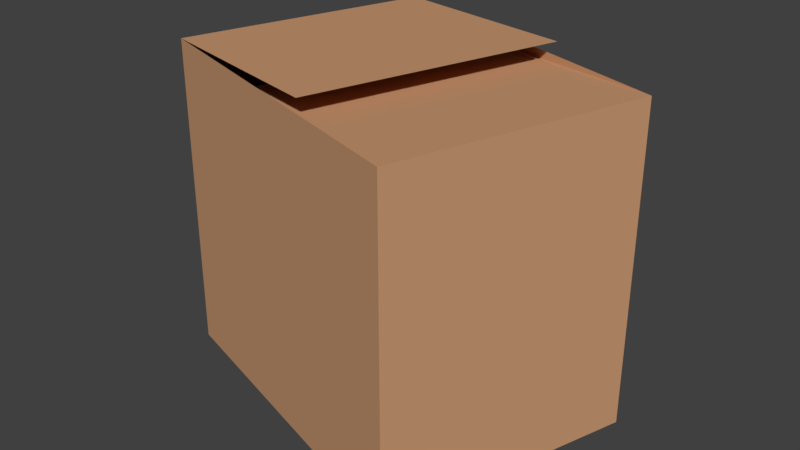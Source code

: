 # Source: box1.blend  (saved by Blender 2.79.0; exported with 4.5.12 LTS)
import bpy
from mathutils import Matrix  # noqa: F401  (used for matrix-valued properties, if any)

bpy.ops.wm.read_factory_settings(use_empty=True)
scene = bpy.context.scene
scene.name = 'Scene'

# ---- collections
col_collection_1 = bpy.data.collections.new('Collection 1'); scene.collection.children.link(col_collection_1)

# ---- materials (node trees are filled in below, after node groups)
mat_box = bpy.data.materials.new('Box')
mat_box.alpha_threshold = 0.0
mat_box.use_transparent_shadow = False
mat_box.diffuse_color = (0.6015, 0.3246, 0.1718, 1.0)
mat_box.roughness = 0.5

# ---- material node trees

# ---- world
world_world = bpy.data.worlds.new('World'); scene.world = world_world
world_world.color = (0.05088, 0.05088, 0.05088)
world_world.use_sun_shadow = False
world_world.sun_shadow_jitter_overblur = 0.0
world_world.cycles.sampling_method = 'MANUAL'

# ---- meshes
me_cube_002 = bpy.data.meshes.new('Cube.002')
me_cube_002.from_pydata([(0.2329, -0.3252, 2.384e-07), (0.2329, -0.3252, 0.6), (-0.3774, -0.1326, 2.384e-07), (-0.3774, -0.1326, 0.6), (0.3774, 0.1326, 2.384e-07), (0.3774, 0.1326, 0.6), (-0.2329, 0.3252, 2.384e-07), (-0.2329, 0.3252, 0.6), (0.02314, -0.259, 0.6), (0.1676, 0.1988, 0.6), (0.2329, -0.3252, 0.6), (0.3774, 0.1326, 0.6), (-0.1676, -0.1988, 0.5746), (-0.02314, 0.259, 0.5746), (-0.3774, -0.1326, 0.6), (-0.2329, 0.3252, 0.6), (0.02314, -0.259, 0.6245), (0.1676, 0.1988, 0.6245), (0.2222, -0.3092, 0.018), (0.2222, -0.3092, 0.588), (-0.3576, -0.1262, 0.018), (-0.3576, -0.1262, 0.588), (0.3595, 0.1256, 0.018), (0.3595, 0.1256, 0.588), (-0.2203, 0.3086, 0.018), (-0.2203, 0.3086, 0.588), (0.02294, -0.2463, 0.588), (0.1602, 0.1885, 0.588)], [], [(0, 1, 8, 3, 2), (2, 3, 7, 6), (6, 7, 9, 5, 4), (4, 5, 1, 0), (2, 6, 4, 0), (16, 17, 15, 14), (10, 11, 13, 12), (18, 20, 21, 26, 19), (20, 24, 25, 21), (24, 22, 23, 27, 25), (22, 18, 19, 23)])
_uv = me_cube_002.uv_layers.new(name='UVMap')
_uv.uv.foreach_set('vector', [0.6414, 0.07173, 0.6414, 0.2844, 0.566, 0.2844, 0.4222, 0.2844, 0.4222, 0.07173, 0.6948, 0.6301, 0.6948, 0.4247, 0.865, 0.4247, 0.865, 0.6301, 0.0709, 0.06849, 0.2836, 0.06849, 0.2836, 0.2123, 0.2836, 0.2877, 0.0709, 0.2877, 0.3829, 0.6301, 0.3829, 0.4247, 0.553, 0.4247, 0.553, 0.6301, 0.2411, 0.6438, 0.0709, 0.6438, 0.0709, 0.4247, 0.2411, 0.4247, 0.532, 0.7671, 0.532, 0.9315, 0.3829, 0.9315, 0.3829, 0.7671, 0.9291, 0.06849, 0.9291, 0.2329, 0.7799, 0.2329, 0.7799, 0.06849, 0.2461, 0.434, 0.07594, 0.434, 0.07594, 0.6394, 0.2198, 0.6394, 0.2461, 0.6394, 0.07594, 0.6394, 0.2461, 0.6394, 0.2461, 0.434, 0.07594, 0.434, 0.07594, 0.434, 0.07594, 0.6394, 0.2461, 0.6394, 0.2461, 0.5641, 0.2461, 0.434, 0.07594, 0.6394, 0.2461, 0.6394, 0.2461, 0.434, 0.07594, 0.434])
me_cube_002.materials.append(mat_box)
me_cube_002.use_remesh_preserve_volume = False
me_cube_002.use_remesh_preserve_attributes = False
me_cube_002.use_mirror_vertex_groups = False
me_cube_002.update()

# ---- objects
ob_box = bpy.data.objects.new('Box', me_cube_002)

# ---- transforms, parenting, visibility, modifiers, constraints
ob_box.location = (0.0, 0.0, 0.0)
ob_box.lineart.crease_threshold = 0.0

# ---- collection membership
col_collection_1.objects.link(ob_box)

# ---- scene / render settings (as saved in the file)
scene.frame_start = 1; scene.frame_end = 250; scene.frame_set(1)
scene.render.engine = 'BLENDER_EEVEE_NEXT'
scene.render.resolution_percentage = 50
scene.render.dither_intensity = 0.0
scene.cycles.use_denoising = False
scene.cycles.samples = 128
scene.cycles.sampling_pattern = 'TABULATED_SOBOL'
scene.cycles.use_adaptive_sampling = False
scene.cycles.use_light_tree = False
scene.cycles.blur_glossy = 0.0
scene.cycles.sample_clamp_indirect = 0.0
scene.view_settings.view_transform = 'Standard'
bpy.context.view_layer.update()

# ---- added for rendering (the .blend has no active camera and no usable light): camera, sun
cam_auto = bpy.data.cameras.new('AutoCamera')
cam_auto.lens = 50.0
cam_auto.sensor_width = 36.0
cam_auto.clip_end = 1000.0
ob_auto_camera = bpy.data.objects.new('AutoCamera', cam_auto)
scene.collection.objects.link(ob_auto_camera)
ob_auto_camera.location = (1.08795, -1.30554, 1.18263)
ob_auto_camera.rotation_euler = (1.09748, -7.21219e-08, 0.694738)
scene.camera = ob_auto_camera
light_auto_sun = bpy.data.lights.new('AutoSun', 'SUN')
light_auto_sun.energy = 3.0
light_auto_sun.angle = 0.0523599
ob_auto_sun = bpy.data.objects.new('AutoSun', light_auto_sun)
scene.collection.objects.link(ob_auto_sun)
ob_auto_sun.rotation_euler = (0.872665, 0.174533, 0.523599)
bpy.context.view_layer.update()
